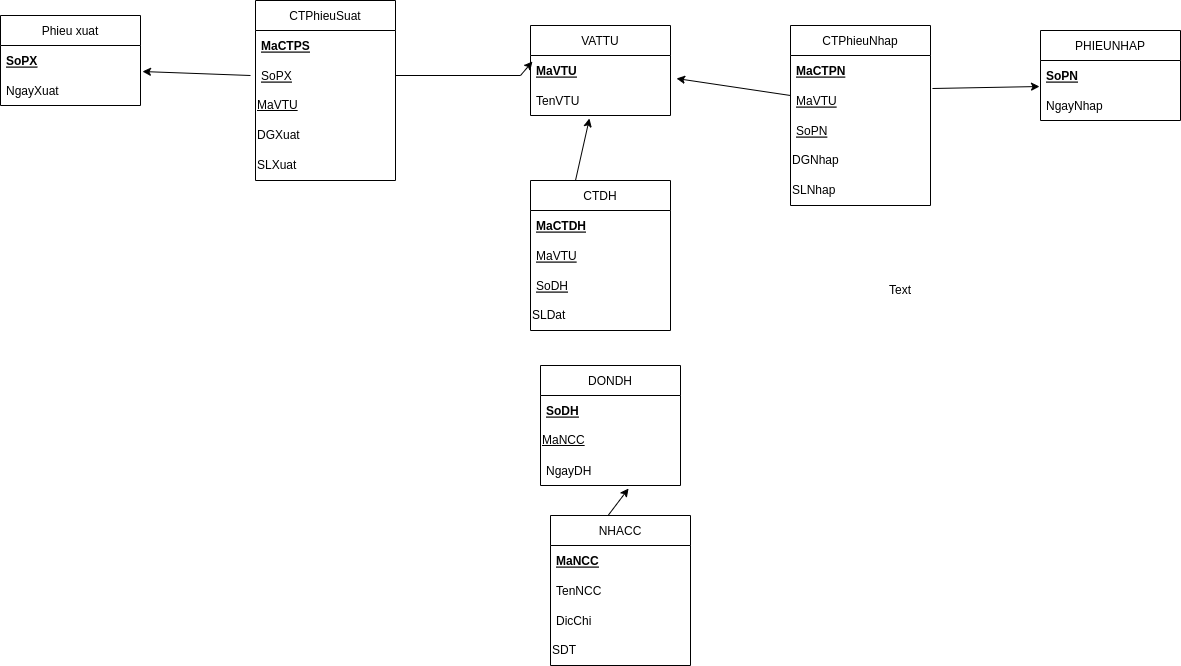

The diagram above was exported from draw.io. Its source (the exported page's mxGraphModel, read from the mxfile embedded in the PNG):
<mxGraphModel dx="867" dy="487" grid="1" gridSize="10" guides="1" tooltips="1" connect="1" arrows="1" fold="1" page="1" pageScale="1" pageWidth="850" pageHeight="1100" math="0" shadow="0">
  <root>
    <mxCell id="0" />
    <mxCell id="1" parent="0" />
    <mxCell id="JdlNYgD2dMN1ZWXQ2hYm-1" value="Phieu xuat" style="swimlane;fontStyle=0;childLayout=stackLayout;horizontal=1;startSize=30;horizontalStack=0;resizeParent=1;resizeParentMax=0;resizeLast=0;collapsible=1;marginBottom=0;" parent="1" vertex="1">
      <mxGeometry x="30" y="100" width="140" height="90" as="geometry" />
    </mxCell>
    <mxCell id="JdlNYgD2dMN1ZWXQ2hYm-2" value="SoPX" style="text;strokeColor=none;fillColor=none;align=left;verticalAlign=middle;spacingLeft=4;spacingRight=4;overflow=hidden;points=[[0,0.5],[1,0.5]];portConstraint=eastwest;rotatable=0;fontStyle=5;" parent="JdlNYgD2dMN1ZWXQ2hYm-1" vertex="1">
      <mxGeometry y="30" width="140" height="30" as="geometry" />
    </mxCell>
    <mxCell id="JdlNYgD2dMN1ZWXQ2hYm-3" value="NgayXuat" style="text;strokeColor=none;fillColor=none;align=left;verticalAlign=middle;spacingLeft=4;spacingRight=4;overflow=hidden;points=[[0,0.5],[1,0.5]];portConstraint=eastwest;rotatable=0;" parent="JdlNYgD2dMN1ZWXQ2hYm-1" vertex="1">
      <mxGeometry y="60" width="140" height="30" as="geometry" />
    </mxCell>
    <mxCell id="JdlNYgD2dMN1ZWXQ2hYm-9" value="CTPhieuSuat" style="swimlane;fontStyle=0;childLayout=stackLayout;horizontal=1;startSize=30;horizontalStack=0;resizeParent=1;resizeParentMax=0;resizeLast=0;collapsible=1;marginBottom=0;" parent="1" vertex="1">
      <mxGeometry x="285" y="85" width="140" height="180" as="geometry" />
    </mxCell>
    <mxCell id="JdlNYgD2dMN1ZWXQ2hYm-12" value="MaCTPS" style="text;strokeColor=none;fillColor=none;align=left;verticalAlign=middle;spacingLeft=4;spacingRight=4;overflow=hidden;points=[[0,0.5],[1,0.5]];portConstraint=eastwest;rotatable=0;fontStyle=5;" parent="JdlNYgD2dMN1ZWXQ2hYm-9" vertex="1">
      <mxGeometry y="30" width="140" height="30" as="geometry" />
    </mxCell>
    <mxCell id="JdlNYgD2dMN1ZWXQ2hYm-11" value="SoPX" style="text;strokeColor=none;fillColor=none;align=left;verticalAlign=middle;spacingLeft=4;spacingRight=4;overflow=hidden;points=[[0,0.5],[1,0.5]];portConstraint=eastwest;rotatable=0;fontStyle=4" parent="JdlNYgD2dMN1ZWXQ2hYm-9" vertex="1">
      <mxGeometry y="60" width="140" height="30" as="geometry" />
    </mxCell>
    <mxCell id="JdlNYgD2dMN1ZWXQ2hYm-19" value="MaVTU" style="text;html=1;strokeColor=none;fillColor=none;align=left;verticalAlign=middle;whiteSpace=wrap;rounded=0;fontStyle=4" parent="JdlNYgD2dMN1ZWXQ2hYm-9" vertex="1">
      <mxGeometry y="90" width="140" height="30" as="geometry" />
    </mxCell>
    <mxCell id="JdlNYgD2dMN1ZWXQ2hYm-22" value="DGXuat" style="text;html=1;strokeColor=none;fillColor=none;align=left;verticalAlign=middle;whiteSpace=wrap;rounded=0;" parent="JdlNYgD2dMN1ZWXQ2hYm-9" vertex="1">
      <mxGeometry y="120" width="140" height="30" as="geometry" />
    </mxCell>
    <mxCell id="JdlNYgD2dMN1ZWXQ2hYm-23" value="SLXuat" style="text;html=1;strokeColor=none;fillColor=none;align=left;verticalAlign=middle;whiteSpace=wrap;rounded=0;" parent="JdlNYgD2dMN1ZWXQ2hYm-9" vertex="1">
      <mxGeometry y="150" width="140" height="30" as="geometry" />
    </mxCell>
    <mxCell id="JdlNYgD2dMN1ZWXQ2hYm-24" value="VATTU" style="swimlane;fontStyle=0;childLayout=stackLayout;horizontal=1;startSize=30;horizontalStack=0;resizeParent=1;resizeParentMax=0;resizeLast=0;collapsible=1;marginBottom=0;" parent="1" vertex="1">
      <mxGeometry x="560" y="110" width="140" height="90" as="geometry" />
    </mxCell>
    <mxCell id="JdlNYgD2dMN1ZWXQ2hYm-25" value="MaVTU" style="text;strokeColor=none;fillColor=none;align=left;verticalAlign=middle;spacingLeft=4;spacingRight=4;overflow=hidden;points=[[0,0.5],[1,0.5]];portConstraint=eastwest;rotatable=0;fontStyle=5" parent="JdlNYgD2dMN1ZWXQ2hYm-24" vertex="1">
      <mxGeometry y="30" width="140" height="30" as="geometry" />
    </mxCell>
    <mxCell id="JdlNYgD2dMN1ZWXQ2hYm-26" value="TenVTU" style="text;strokeColor=none;fillColor=none;align=left;verticalAlign=middle;spacingLeft=4;spacingRight=4;overflow=hidden;points=[[0,0.5],[1,0.5]];portConstraint=eastwest;rotatable=0;" parent="JdlNYgD2dMN1ZWXQ2hYm-24" vertex="1">
      <mxGeometry y="60" width="140" height="30" as="geometry" />
    </mxCell>
    <mxCell id="JdlNYgD2dMN1ZWXQ2hYm-28" value="" style="endArrow=classic;html=1;rounded=0;entryX=0.014;entryY=0.2;entryDx=0;entryDy=0;entryPerimeter=0;" parent="1" target="JdlNYgD2dMN1ZWXQ2hYm-25" edge="1">
      <mxGeometry width="50" height="50" relative="1" as="geometry">
        <mxPoint x="425" y="160" as="sourcePoint" />
        <mxPoint x="475" y="110" as="targetPoint" />
        <Array as="points">
          <mxPoint x="550" y="160" />
        </Array>
      </mxGeometry>
    </mxCell>
    <mxCell id="JdlNYgD2dMN1ZWXQ2hYm-29" value="" style="endArrow=classic;html=1;rounded=0;entryX=1.014;entryY=0.867;entryDx=0;entryDy=0;entryPerimeter=0;" parent="1" target="JdlNYgD2dMN1ZWXQ2hYm-2" edge="1">
      <mxGeometry width="50" height="50" relative="1" as="geometry">
        <mxPoint x="280" y="160" as="sourcePoint" />
        <mxPoint x="285" y="140" as="targetPoint" />
        <Array as="points">
          <mxPoint x="280" y="160" />
        </Array>
      </mxGeometry>
    </mxCell>
    <mxCell id="JdlNYgD2dMN1ZWXQ2hYm-30" value="CTPhieuNhap" style="swimlane;fontStyle=0;childLayout=stackLayout;horizontal=1;startSize=30;horizontalStack=0;resizeParent=1;resizeParentMax=0;resizeLast=0;collapsible=1;marginBottom=0;" parent="1" vertex="1">
      <mxGeometry x="820" y="110" width="140" height="180" as="geometry" />
    </mxCell>
    <mxCell id="JdlNYgD2dMN1ZWXQ2hYm-40" value="" style="endArrow=classic;html=1;rounded=0;entryX=1.043;entryY=0.767;entryDx=0;entryDy=0;entryPerimeter=0;" parent="JdlNYgD2dMN1ZWXQ2hYm-30" target="JdlNYgD2dMN1ZWXQ2hYm-25" edge="1">
      <mxGeometry width="50" height="50" relative="1" as="geometry">
        <mxPoint y="70" as="sourcePoint" />
        <mxPoint x="50" y="20" as="targetPoint" />
      </mxGeometry>
    </mxCell>
    <mxCell id="JdlNYgD2dMN1ZWXQ2hYm-31" value="MaCTPN" style="text;strokeColor=none;fillColor=none;align=left;verticalAlign=middle;spacingLeft=4;spacingRight=4;overflow=hidden;points=[[0,0.5],[1,0.5]];portConstraint=eastwest;rotatable=0;fontStyle=5" parent="JdlNYgD2dMN1ZWXQ2hYm-30" vertex="1">
      <mxGeometry y="30" width="140" height="30" as="geometry" />
    </mxCell>
    <mxCell id="JdlNYgD2dMN1ZWXQ2hYm-32" value="MaVTU" style="text;strokeColor=none;fillColor=none;align=left;verticalAlign=middle;spacingLeft=4;spacingRight=4;overflow=hidden;points=[[0,0.5],[1,0.5]];portConstraint=eastwest;rotatable=0;fontStyle=4" parent="JdlNYgD2dMN1ZWXQ2hYm-30" vertex="1">
      <mxGeometry y="60" width="140" height="30" as="geometry" />
    </mxCell>
    <mxCell id="JdlNYgD2dMN1ZWXQ2hYm-33" value="SoPN" style="text;strokeColor=none;fillColor=none;align=left;verticalAlign=middle;spacingLeft=4;spacingRight=4;overflow=hidden;points=[[0,0.5],[1,0.5]];portConstraint=eastwest;rotatable=0;fontStyle=4" parent="JdlNYgD2dMN1ZWXQ2hYm-30" vertex="1">
      <mxGeometry y="90" width="140" height="30" as="geometry" />
    </mxCell>
    <mxCell id="JdlNYgD2dMN1ZWXQ2hYm-34" value="DGNhap&lt;br&gt;" style="text;html=1;strokeColor=none;fillColor=none;align=left;verticalAlign=middle;whiteSpace=wrap;rounded=0;" parent="JdlNYgD2dMN1ZWXQ2hYm-30" vertex="1">
      <mxGeometry y="120" width="140" height="30" as="geometry" />
    </mxCell>
    <mxCell id="JdlNYgD2dMN1ZWXQ2hYm-41" value="SLNhap" style="text;html=1;strokeColor=none;fillColor=none;align=left;verticalAlign=middle;whiteSpace=wrap;rounded=0;" parent="JdlNYgD2dMN1ZWXQ2hYm-30" vertex="1">
      <mxGeometry y="150" width="140" height="30" as="geometry" />
    </mxCell>
    <mxCell id="JdlNYgD2dMN1ZWXQ2hYm-35" value="PHIEUNHAP" style="swimlane;fontStyle=0;childLayout=stackLayout;horizontal=1;startSize=30;horizontalStack=0;resizeParent=1;resizeParentMax=0;resizeLast=0;collapsible=1;marginBottom=0;" parent="1" vertex="1">
      <mxGeometry x="1070" y="115" width="140" height="90" as="geometry" />
    </mxCell>
    <mxCell id="JdlNYgD2dMN1ZWXQ2hYm-36" value="SoPN" style="text;strokeColor=none;fillColor=none;align=left;verticalAlign=middle;spacingLeft=4;spacingRight=4;overflow=hidden;points=[[0,0.5],[1,0.5]];portConstraint=eastwest;rotatable=0;fontStyle=5" parent="JdlNYgD2dMN1ZWXQ2hYm-35" vertex="1">
      <mxGeometry y="30" width="140" height="30" as="geometry" />
    </mxCell>
    <mxCell id="JdlNYgD2dMN1ZWXQ2hYm-37" value="NgayNhap" style="text;strokeColor=none;fillColor=none;align=left;verticalAlign=middle;spacingLeft=4;spacingRight=4;overflow=hidden;points=[[0,0.5],[1,0.5]];portConstraint=eastwest;rotatable=0;" parent="JdlNYgD2dMN1ZWXQ2hYm-35" vertex="1">
      <mxGeometry y="60" width="140" height="30" as="geometry" />
    </mxCell>
    <mxCell id="JdlNYgD2dMN1ZWXQ2hYm-39" value="" style="endArrow=classic;html=1;rounded=0;entryX=-0.007;entryY=0.867;entryDx=0;entryDy=0;entryPerimeter=0;exitX=1.014;exitY=0.1;exitDx=0;exitDy=0;exitPerimeter=0;" parent="1" source="JdlNYgD2dMN1ZWXQ2hYm-32" target="JdlNYgD2dMN1ZWXQ2hYm-36" edge="1">
      <mxGeometry width="50" height="50" relative="1" as="geometry">
        <mxPoint x="1000" y="220" as="sourcePoint" />
        <mxPoint x="1050" y="170" as="targetPoint" />
      </mxGeometry>
    </mxCell>
    <mxCell id="JdlNYgD2dMN1ZWXQ2hYm-42" value="DONDH" style="swimlane;fontStyle=0;childLayout=stackLayout;horizontal=1;startSize=30;horizontalStack=0;resizeParent=1;resizeParentMax=0;resizeLast=0;collapsible=1;marginBottom=0;" parent="1" vertex="1">
      <mxGeometry x="570" y="450" width="140" height="120" as="geometry" />
    </mxCell>
    <mxCell id="JdlNYgD2dMN1ZWXQ2hYm-43" value="SoDH" style="text;strokeColor=none;fillColor=none;align=left;verticalAlign=middle;spacingLeft=4;spacingRight=4;overflow=hidden;points=[[0,0.5],[1,0.5]];portConstraint=eastwest;rotatable=0;fontStyle=5" parent="JdlNYgD2dMN1ZWXQ2hYm-42" vertex="1">
      <mxGeometry y="30" width="140" height="30" as="geometry" />
    </mxCell>
    <mxCell id="JdlNYgD2dMN1ZWXQ2hYm-51" value="MaNCC" style="text;html=1;strokeColor=none;fillColor=none;align=left;verticalAlign=middle;whiteSpace=wrap;rounded=0;fontStyle=4" parent="JdlNYgD2dMN1ZWXQ2hYm-42" vertex="1">
      <mxGeometry y="60" width="140" height="30" as="geometry" />
    </mxCell>
    <mxCell id="JdlNYgD2dMN1ZWXQ2hYm-44" value="NgayDH" style="text;strokeColor=none;fillColor=none;align=left;verticalAlign=middle;spacingLeft=4;spacingRight=4;overflow=hidden;points=[[0,0.5],[1,0.5]];portConstraint=eastwest;rotatable=0;" parent="JdlNYgD2dMN1ZWXQ2hYm-42" vertex="1">
      <mxGeometry y="90" width="140" height="30" as="geometry" />
    </mxCell>
    <mxCell id="JdlNYgD2dMN1ZWXQ2hYm-53" value="" style="endArrow=classic;html=1;rounded=0;entryX=0.629;entryY=1.1;entryDx=0;entryDy=0;entryPerimeter=0;" parent="JdlNYgD2dMN1ZWXQ2hYm-42" target="JdlNYgD2dMN1ZWXQ2hYm-44" edge="1">
      <mxGeometry width="50" height="50" relative="1" as="geometry">
        <mxPoint x="60" y="160" as="sourcePoint" />
        <mxPoint x="110" y="110" as="targetPoint" />
      </mxGeometry>
    </mxCell>
    <mxCell id="JdlNYgD2dMN1ZWXQ2hYm-46" value="NHACC" style="swimlane;fontStyle=0;childLayout=stackLayout;horizontal=1;startSize=30;horizontalStack=0;resizeParent=1;resizeParentMax=0;resizeLast=0;collapsible=1;marginBottom=0;" parent="1" vertex="1">
      <mxGeometry x="580" y="600" width="140" height="150" as="geometry" />
    </mxCell>
    <mxCell id="JdlNYgD2dMN1ZWXQ2hYm-47" value="MaNCC" style="text;strokeColor=none;fillColor=none;align=left;verticalAlign=middle;spacingLeft=4;spacingRight=4;overflow=hidden;points=[[0,0.5],[1,0.5]];portConstraint=eastwest;rotatable=0;fontStyle=5" parent="JdlNYgD2dMN1ZWXQ2hYm-46" vertex="1">
      <mxGeometry y="30" width="140" height="30" as="geometry" />
    </mxCell>
    <mxCell id="JdlNYgD2dMN1ZWXQ2hYm-48" value="TenNCC" style="text;strokeColor=none;fillColor=none;align=left;verticalAlign=middle;spacingLeft=4;spacingRight=4;overflow=hidden;points=[[0,0.5],[1,0.5]];portConstraint=eastwest;rotatable=0;" parent="JdlNYgD2dMN1ZWXQ2hYm-46" vertex="1">
      <mxGeometry y="60" width="140" height="30" as="geometry" />
    </mxCell>
    <mxCell id="JdlNYgD2dMN1ZWXQ2hYm-49" value="DicChi" style="text;strokeColor=none;fillColor=none;align=left;verticalAlign=middle;spacingLeft=4;spacingRight=4;overflow=hidden;points=[[0,0.5],[1,0.5]];portConstraint=eastwest;rotatable=0;" parent="JdlNYgD2dMN1ZWXQ2hYm-46" vertex="1">
      <mxGeometry y="90" width="140" height="30" as="geometry" />
    </mxCell>
    <mxCell id="JdlNYgD2dMN1ZWXQ2hYm-50" value="SDT" style="text;html=1;strokeColor=none;fillColor=none;align=left;verticalAlign=middle;whiteSpace=wrap;rounded=0;" parent="JdlNYgD2dMN1ZWXQ2hYm-46" vertex="1">
      <mxGeometry y="120" width="140" height="30" as="geometry" />
    </mxCell>
    <mxCell id="JdlNYgD2dMN1ZWXQ2hYm-55" value="CTDH" style="swimlane;fontStyle=0;childLayout=stackLayout;horizontal=1;startSize=30;horizontalStack=0;resizeParent=1;resizeParentMax=0;resizeLast=0;collapsible=1;marginBottom=0;" parent="1" vertex="1">
      <mxGeometry x="560" y="265" width="140" height="150" as="geometry" />
    </mxCell>
    <mxCell id="JdlNYgD2dMN1ZWXQ2hYm-56" value="MaCTDH" style="text;strokeColor=none;fillColor=none;align=left;verticalAlign=middle;spacingLeft=4;spacingRight=4;overflow=hidden;points=[[0,0.5],[1,0.5]];portConstraint=eastwest;rotatable=0;fontStyle=5" parent="JdlNYgD2dMN1ZWXQ2hYm-55" vertex="1">
      <mxGeometry y="30" width="140" height="30" as="geometry" />
    </mxCell>
    <mxCell id="JdlNYgD2dMN1ZWXQ2hYm-57" value="MaVTU" style="text;strokeColor=none;fillColor=none;align=left;verticalAlign=middle;spacingLeft=4;spacingRight=4;overflow=hidden;points=[[0,0.5],[1,0.5]];portConstraint=eastwest;rotatable=0;fontStyle=4" parent="JdlNYgD2dMN1ZWXQ2hYm-55" vertex="1">
      <mxGeometry y="60" width="140" height="30" as="geometry" />
    </mxCell>
    <mxCell id="JdlNYgD2dMN1ZWXQ2hYm-58" value="SoDH" style="text;strokeColor=none;fillColor=none;align=left;verticalAlign=middle;spacingLeft=4;spacingRight=4;overflow=hidden;points=[[0,0.5],[1,0.5]];portConstraint=eastwest;rotatable=0;fontStyle=4" parent="JdlNYgD2dMN1ZWXQ2hYm-55" vertex="1">
      <mxGeometry y="90" width="140" height="30" as="geometry" />
    </mxCell>
    <mxCell id="JdlNYgD2dMN1ZWXQ2hYm-61" value="SLDat" style="text;html=1;strokeColor=none;fillColor=none;align=left;verticalAlign=middle;whiteSpace=wrap;rounded=0;" parent="JdlNYgD2dMN1ZWXQ2hYm-55" vertex="1">
      <mxGeometry y="120" width="140" height="30" as="geometry" />
    </mxCell>
    <mxCell id="JdlNYgD2dMN1ZWXQ2hYm-59" value="" style="endArrow=classic;html=1;rounded=0;entryX=0.421;entryY=1.1;entryDx=0;entryDy=0;entryPerimeter=0;" parent="1" target="JdlNYgD2dMN1ZWXQ2hYm-26" edge="1">
      <mxGeometry width="50" height="50" relative="1" as="geometry">
        <mxPoint x="605" y="265" as="sourcePoint" />
        <mxPoint x="655" y="215" as="targetPoint" />
      </mxGeometry>
    </mxCell>
    <mxCell id="JdlNYgD2dMN1ZWXQ2hYm-62" value="Text" style="text;html=1;strokeColor=none;fillColor=none;align=center;verticalAlign=middle;whiteSpace=wrap;rounded=0;" parent="1" vertex="1">
      <mxGeometry x="900" y="360" width="60" height="30" as="geometry" />
    </mxCell>
  </root>
</mxGraphModel>